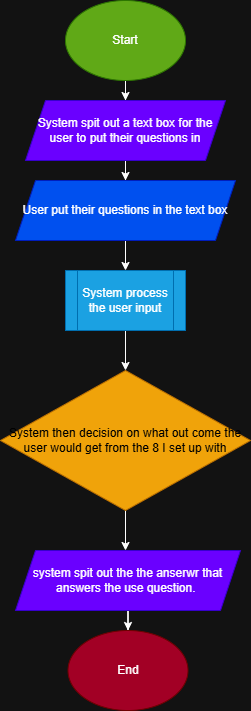

The diagram above was exported from draw.io. Its source (the exported page's mxGraphModel, read from the mxfile embedded in the PNG):
<mxGraphModel dx="772" dy="547" grid="1" gridSize="10" guides="1" tooltips="1" connect="1" arrows="1" fold="1" page="1" pageScale="1" pageWidth="850" pageHeight="1100" math="0" shadow="0">
  <root>
    <mxCell id="0" />
    <mxCell id="1" parent="0" />
    <mxCell id="pAN91GasdJuYWruR5_we-4" edge="1" parent="1" source="pAN91GasdJuYWruR5_we-1" style="edgeStyle=orthogonalEdgeStyle;rounded=0;orthogonalLoop=1;jettySize=auto;html=1;exitX=0.5;exitY=1;exitDx=0;exitDy=0;" target="pAN91GasdJuYWruR5_we-3">
      <mxGeometry relative="1" as="geometry" />
    </mxCell>
    <mxCell id="pAN91GasdJuYWruR5_we-1" parent="1" style="ellipse;whiteSpace=wrap;html=1;fillColor=#60a917;strokeColor=#2D7600;fontColor=#ffffff;" value="Start" vertex="1">
      <mxGeometry height="80" width="120" x="365" y="40" as="geometry" />
    </mxCell>
    <mxCell id="pAN91GasdJuYWruR5_we-6" edge="1" parent="1" source="pAN91GasdJuYWruR5_we-3" style="edgeStyle=orthogonalEdgeStyle;rounded=0;orthogonalLoop=1;jettySize=auto;html=1;exitX=0.5;exitY=1;exitDx=0;exitDy=0;" target="pAN91GasdJuYWruR5_we-5">
      <mxGeometry relative="1" as="geometry" />
    </mxCell>
    <mxCell id="pAN91GasdJuYWruR5_we-3" parent="1" style="shape=parallelogram;perimeter=parallelogramPerimeter;whiteSpace=wrap;html=1;fixedSize=1;fillColor=#6a00ff;strokeColor=#3700CC;fontColor=#ffffff;" value="System spit out a text box for the user to put their questions in" vertex="1">
      <mxGeometry height="60" width="200" x="325" y="140" as="geometry" />
    </mxCell>
    <mxCell id="pAN91GasdJuYWruR5_we-8" edge="1" parent="1" source="pAN91GasdJuYWruR5_we-5" style="edgeStyle=orthogonalEdgeStyle;rounded=0;orthogonalLoop=1;jettySize=auto;html=1;exitX=0.5;exitY=1;exitDx=0;exitDy=0;" target="pAN91GasdJuYWruR5_we-7">
      <mxGeometry relative="1" as="geometry" />
    </mxCell>
    <mxCell id="pAN91GasdJuYWruR5_we-5" parent="1" style="shape=parallelogram;perimeter=parallelogramPerimeter;whiteSpace=wrap;html=1;fixedSize=1;fillColor=#0050ef;strokeColor=#001DBC;fontColor=#ffffff;" value="User put their questions in the text box" vertex="1">
      <mxGeometry height="60" width="220" x="315" y="220" as="geometry" />
    </mxCell>
    <mxCell id="pAN91GasdJuYWruR5_we-10" edge="1" parent="1" source="pAN91GasdJuYWruR5_we-7" style="edgeStyle=orthogonalEdgeStyle;rounded=0;orthogonalLoop=1;jettySize=auto;html=1;exitX=0.5;exitY=1;exitDx=0;exitDy=0;strokeColor=#FDFDFD;" target="pAN91GasdJuYWruR5_we-9">
      <mxGeometry relative="1" as="geometry" />
    </mxCell>
    <mxCell id="pAN91GasdJuYWruR5_we-7" parent="1" style="shape=process;whiteSpace=wrap;html=1;backgroundOutline=1;fillColor=#1ba1e2;strokeColor=#006EAF;fontColor=#ffffff;" value="System process the user input" vertex="1">
      <mxGeometry height="60" width="120" x="365" y="310" as="geometry" />
    </mxCell>
    <mxCell id="pAN91GasdJuYWruR5_we-15" edge="1" parent="1" source="pAN91GasdJuYWruR5_we-9" style="edgeStyle=orthogonalEdgeStyle;rounded=0;orthogonalLoop=1;jettySize=auto;html=1;exitX=0.5;exitY=1;exitDx=0;exitDy=0;">
      <mxGeometry relative="1" as="geometry">
        <mxPoint x="425" y="590" as="targetPoint" />
      </mxGeometry>
    </mxCell>
    <mxCell id="pAN91GasdJuYWruR5_we-9" parent="1" style="rhombus;whiteSpace=wrap;html=1;fillColor=#f0a30a;strokeColor=#BD7000;fontColor=#000000;" value="System then decision on what out come the user would get from the 8 I set up with" vertex="1">
      <mxGeometry height="140" width="250" x="300" y="410" as="geometry" />
    </mxCell>
    <mxCell id="pAN91GasdJuYWruR5_we-20" edge="1" parent="1" source="pAN91GasdJuYWruR5_we-11" style="edgeStyle=orthogonalEdgeStyle;rounded=0;orthogonalLoop=1;jettySize=auto;html=1;exitX=0.5;exitY=1;exitDx=0;exitDy=0;" target="pAN91GasdJuYWruR5_we-19">
      <mxGeometry relative="1" as="geometry" />
    </mxCell>
    <mxCell id="pAN91GasdJuYWruR5_we-11" parent="1" style="shape=parallelogram;perimeter=parallelogramPerimeter;whiteSpace=wrap;html=1;fixedSize=1;fillColor=#6a00ff;strokeColor=#3700CC;fontColor=#ffffff;" value="system spit out the the anserwr that answers the use question.&amp;nbsp;" vertex="1">
      <mxGeometry height="60" width="225" x="315" y="590" as="geometry" />
    </mxCell>
    <mxCell id="pAN91GasdJuYWruR5_we-19" parent="1" style="ellipse;whiteSpace=wrap;html=1;fillColor=#a20025;strokeColor=#6F0000;fontColor=#ffffff;" value="End" vertex="1">
      <mxGeometry height="80" width="120" x="367.5" y="670" as="geometry" />
    </mxCell>
  </root>
</mxGraphModel>